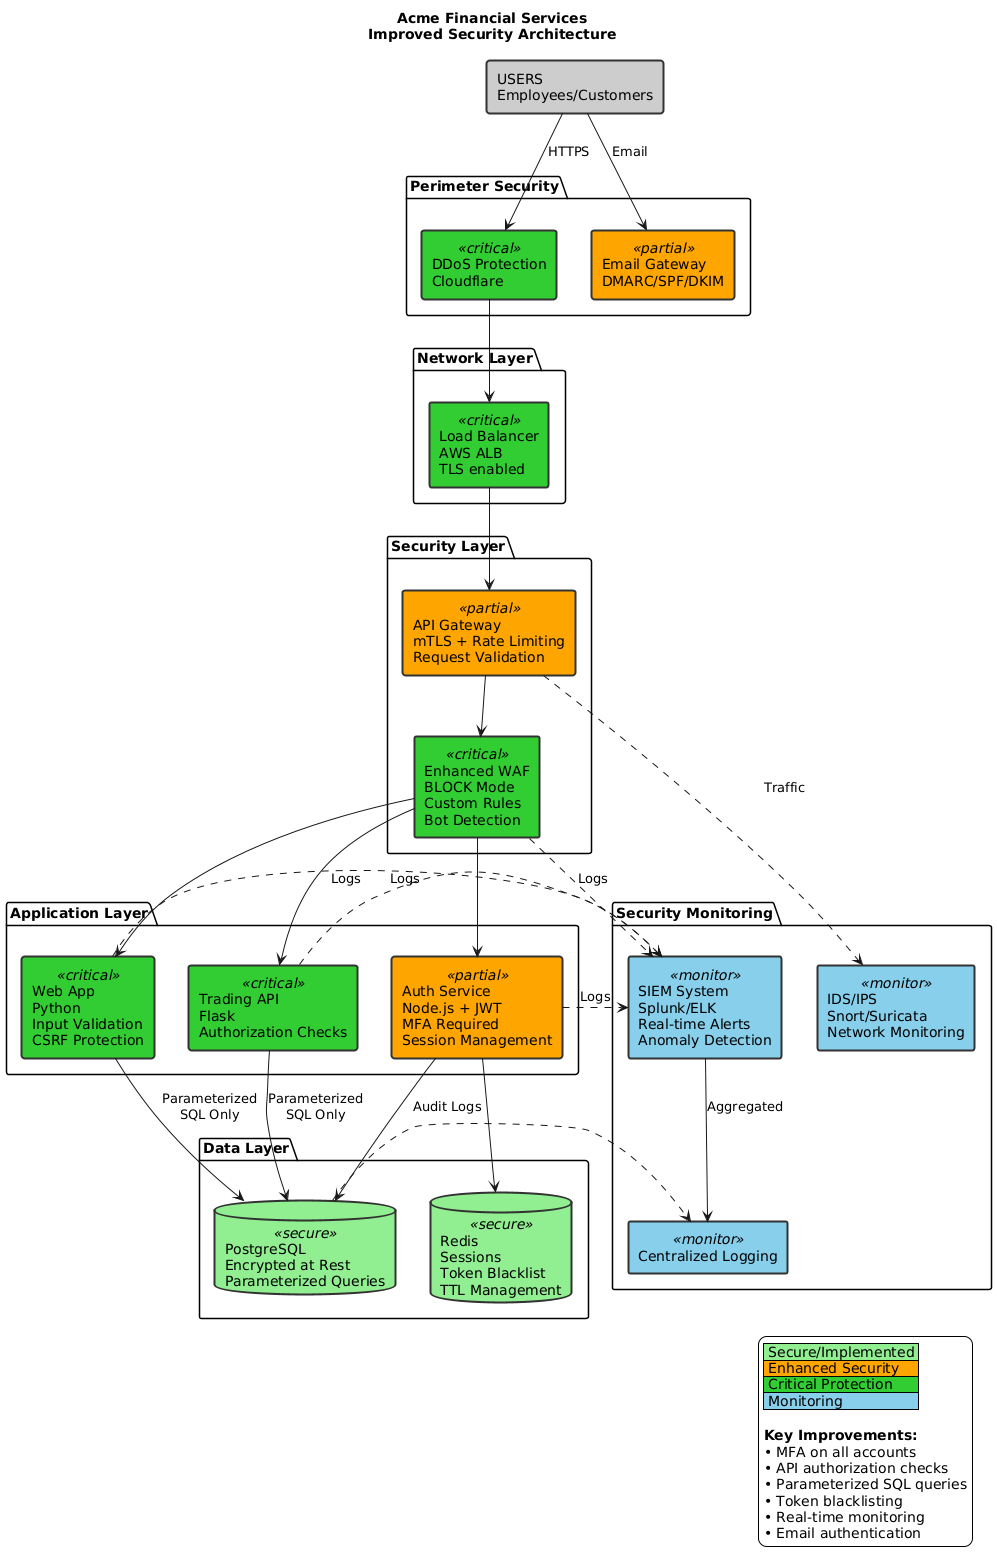

The diagram above was rendered by PlantUML. Its source (embedded in the PNG):
@startuml
!define SECURE #90EE90
!define PARTIAL #FFA500
!define CRITICAL #32CD32
!define MONITOR #87CEEB

skinparam backgroundColor #FFFFFF
skinparam rectangle {
    BackgroundColor<<secure>> SECURE
    BackgroundColor<<partial>> PARTIAL
    BackgroundColor<<critical>> CRITICAL
    BackgroundColor<<monitor>> MONITOR
    BorderColor #333333
    BorderThickness 2
}

skinparam database {
    BackgroundColor<<secure>> SECURE
    BorderColor #333333
    BorderThickness 2
}

title Acme Financial Services\nImproved Security Architecture

rectangle "USERS\nEmployees/Customers" as U #CCCCCC

package "Perimeter Security" {
    rectangle "DDoS Protection\nCloudflare" as CDN <<critical>>
    rectangle "Email Gateway\nDMARC/SPF/DKIM" as EG <<partial>>
}

package "Network Layer" {
    rectangle "Load Balancer\nAWS ALB\nTLS enabled" as LB <<critical>>
}

package "Security Layer" {
    rectangle "API Gateway\nmTLS + Rate Limiting\nRequest Validation" as APIGW <<partial>>
    rectangle "Enhanced WAF\nBLOCK Mode\nCustom Rules\nBot Detection" as WAF <<critical>>
}

package "Application Layer" {
    rectangle "Auth Service\nNode.js + JWT\nMFA Required\nSession Management" as AUTH <<partial>>
    rectangle "Web App\nPython\nInput Validation\nCSRF Protection" as WEB <<critical>>
    rectangle "Trading API\nFlask\nAuthorization Checks" as API <<critical>>
}

package "Data Layer" {
    database "Redis\nSessions\nToken Blacklist\nTTL Management" as REDIS <<secure>>
    database "PostgreSQL\nEncrypted at Rest\nParameterized Queries" as DB <<secure>>
}

package "Security Monitoring" {
    rectangle "SIEM System\nSplunk/ELK\nReal-time Alerts\nAnomaly Detection" as SIEM <<monitor>>
    rectangle "IDS/IPS\nSnort/Suricata\nNetwork Monitoring" as IDS <<monitor>>
    rectangle "Centralized Logging" as LOG <<monitor>>
}

' User connections
U -down-> CDN : HTTPS
U -down-> EG : Email

' Network flow
CDN -down-> LB
LB -down-> APIGW
APIGW -down-> WAF

' Application connections
WAF -down-> AUTH
WAF -down-> WEB
WAF -down-> API

' Data connections
AUTH -down-> REDIS
AUTH -down-> DB
WEB -down-> DB : Parameterized\nSQL Only
API -down-> DB : Parameterized\nSQL Only

' Monitoring connections
AUTH .right.> SIEM : Logs
WEB .right.> SIEM : Logs
API .right.> SIEM : Logs
WAF .right.> SIEM : Logs
APIGW .right.> IDS : Traffic
DB .right.> LOG : Audit Logs
SIEM -down-> LOG : Aggregated

' Legend
legend right
    |<SECURE> Secure/Implemented |
    |<PARTIAL> Enhanced Security |
    |<CRITICAL> Critical Protection |
    |<MONITOR> Monitoring |
    
    **Key Improvements:**
    • MFA on all accounts
    • API authorization checks
    • Parameterized SQL queries
    • Token blacklisting
    • Real-time monitoring
    • Email authentication
endlegend
@enduml